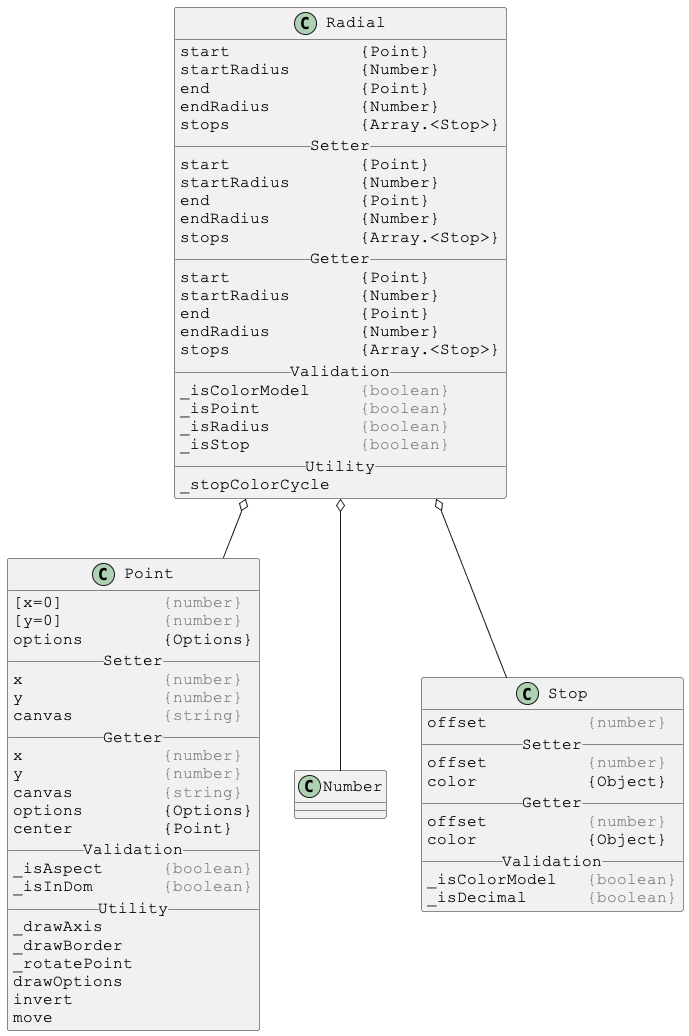

The diagram above was rendered by PlantUML. Its source (embedded in the PNG):
@startuml

skinparam DefaultFontSize 16
skinparam DefaultFontName Courier New

class Radial {
start             {Point}
startRadius       {Number}
end               {Point}
endRadius         {Number}
stops             {Array.<Stop>}
__ Setter __
start             {Point}
startRadius       {Number}
end               {Point}
endRadius         {Number}
stops             {Array.<Stop>}
__ Getter __
start             {Point}
startRadius       {Number}
end               {Point}
endRadius         {Number}
stops             {Array.<Stop>}
__ Validation __
_isColorModel     <color:gray>{boolean}</color>
_isPoint          <color:gray>{boolean}</color>
_isRadius         <color:gray>{boolean}</color>
_isStop           <color:gray>{boolean}</color>
__ Utility __
_stopColorCycle
}

Radial o-- Point
Radial o-- Number
Radial o-- Stop



skinparam DefaultFontSize 16
skinparam DefaultFontName Courier New

class Point {
[x=0]          <color:gray>{number}</color>
[y=0]          <color:gray>{number}</color>
options        {Options}
__ Setter __
x              <color:gray>{number}</color>
y              <color:gray>{number}</color>
canvas         <color:gray>{string}</color>
__ Getter __
x              <color:gray>{number}</color>
y              <color:gray>{number}</color>
canvas         <color:gray>{string}</color>
options        {Options}
center         {Point}
__ Validation __
_isAspect      <color:gray>{boolean}</color>
_isInDom       <color:gray>{boolean}</color>
__ Utility __
_drawAxis
_drawBorder
_rotatePoint
drawOptions
invert
move
}



skinparam DefaultFontSize 16
skinparam DefaultFontName Courier New

class Stop {
offset          <color:gray>{number}</color>
__ Setter __
offset          <color:gray>{number}</color>
color           {Object}
__ Getter __
offset          <color:gray>{number}</color>
color           {Object}
__ Validation __
_isColorModel   <color:gray>{boolean}</color>
_isDecimal      <color:gray>{boolean}</color>
}

@enduml